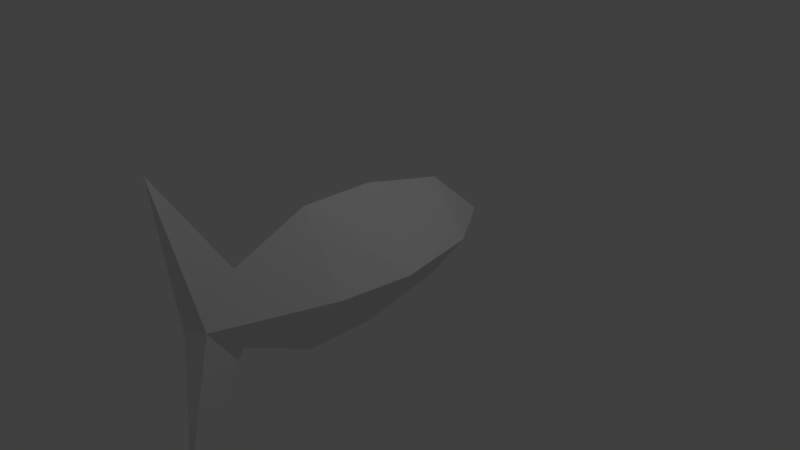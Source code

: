 # Source: fish.blend  (saved by Blender 2.78.0; exported with 4.5.12 LTS)
import bpy
from mathutils import Matrix  # noqa: F401  (used for matrix-valued properties, if any)

bpy.ops.wm.read_factory_settings(use_empty=True)
scene = bpy.context.scene
scene.name = 'Scene'

# ---- collections
col_collection_1 = bpy.data.collections.new('Collection 1'); scene.collection.children.link(col_collection_1)

# ---- materials (node trees are filled in below, after node groups)
mat_material = bpy.data.materials.new('Material')
mat_material.alpha_threshold = 0.0
mat_material.use_transparent_shadow = False
mat_material.roughness = 0.5
mat_material.line_color = (0.0, 0.0, 0.0, 1.0)

# ---- material node trees

# ---- world
world_world = bpy.data.worlds.new('World'); scene.world = world_world
world_world.color = (0.05088, 0.05088, 0.05088)
world_world.use_sun_shadow = False
world_world.sun_shadow_jitter_overblur = 0.0
world_world.cycles.sampling_method = 'MANUAL'

# ---- cameras
cam_camera = bpy.data.cameras.new('Camera')
cam_camera.clip_end = 100.0
cam_camera.lens = 35.0
cam_camera.sensor_width = 32.0
cam_camera.sensor_height = 18.0
cam_camera.ortho_scale = 7.314
cam_camera.dof.focus_distance = 0.0
cam_camera.dof.aperture_fstop = 128.0

# ---- lights
light_lamp = bpy.data.lights.new('Lamp', 'POINT')
light_lamp.transmission_factor = 0.0
light_lamp.cutoff_distance = 30.0
light_lamp.energy = 100.0
light_lamp.shadow_buffer_clip_start = 1.001
light_lamp.shadow_soft_size = 0.1
light_lamp.shadow_maximum_resolution = 0.006
light_lamp.use_absolute_resolution = True

# ---- meshes
me_cube = bpy.data.meshes.new('Cube')
me_cube.from_pydata([(0.5493, 1.179, 0.0), (0.6541, -1.0, 0.0), (-0.6541, -1.0, 0.0), (-0.5493, 1.179, 0.0), (0.7675, -0.008191, 0.0), (-0.7675, -0.008191, 0.0), (-5.96e-07, -1.979, -0.5208), (0.1655, -2.524, -1.192e-07), (-0.179, -2.524, -1.192e-07), (1.947e-07, 1.179, -0.7321), (0.0, -1.0, -1.0), (2.821e-07, 1.179, 0.7321), (-5.364e-07, -1.0, 1.0), (-1.192e-07, -0.008191, 1.0), (5.96e-08, -0.008191, -1.0), (-8.345e-07, -2.005, 0.5491), (-7.153e-07, -2.705, -1.788e-07), (2.384e-07, 2.013, 0.0), (-7.749e-07, -2.92, 1.95), (-6.557e-07, -2.861, -2.008)], [], [(14, 10, 2, 5), (13, 5, 2, 12), (12, 2, 8, 15), (17, 9, 3), (11, 3, 5, 13), (9, 14, 5, 3), (8, 18, 15), (2, 6, 8), (10, 1, 6), (2, 10, 6), (7, 15, 18), (0, 4, 14, 9), (0, 11, 13, 4), (0, 9, 17), (1, 12, 15, 7), (4, 13, 12, 1), (4, 1, 10, 14), (0, 17, 11), (8, 6, 19), (1, 7, 6), (8, 19, 16), (11, 17, 3), (18, 16, 7), (16, 18, 8), (16, 19, 7), (7, 19, 6)])
me_cube.materials.append(mat_material)
me_cube.use_remesh_preserve_volume = False
me_cube.use_remesh_preserve_attributes = False
me_cube.use_mirror_vertex_groups = False
me_cube.update()

# ---- objects
ob_cube = bpy.data.objects.new('Cube', me_cube)
ob_lamp = bpy.data.objects.new('Lamp', light_lamp)
ob_camera = bpy.data.objects.new('Camera', cam_camera)

# ---- transforms, parenting, visibility, modifiers, constraints
ob_cube.location = (0.0, 0.0, 0.0)
ob_cube.lock_rotations_4d = False
ob_cube.empty_display_type = 'ARROWS'
ob_cube.lineart.crease_threshold = 0.0
ob_lamp.location = (4.076, 1.005, 5.904)
ob_lamp.rotation_euler = (0.6503, 0.05522, 1.866)
ob_lamp.lock_rotations_4d = False
ob_lamp.empty_display_type = 'ARROWS'
ob_lamp.color = (0.0, 0.0, 0.0, 0.0)
ob_lamp.lineart.crease_threshold = 0.0
ob_camera.location = (7.481, -6.508, 5.344)
ob_camera.rotation_euler = (1.109, 0.0, 0.8149)
ob_camera.lock_rotations_4d = False
ob_camera.empty_display_type = 'ARROWS'
ob_camera.color = (0.0, 0.0, 0.0, 0.0)
ob_camera.display_type = 'WIRE'
ob_camera.lineart.crease_threshold = 0.0

# ---- collection membership
col_collection_1.objects.link(ob_cube)
col_collection_1.objects.link(ob_lamp)
col_collection_1.objects.link(ob_camera)

# ---- scene / render settings (as saved in the file)
scene.camera = ob_camera
scene.frame_start = 1; scene.frame_end = 250; scene.frame_set(1)
scene.render.engine = 'BLENDER_EEVEE_NEXT'
scene.render.resolution_percentage = 50
scene.render.dither_intensity = 0.0
scene.cycles.use_denoising = False
scene.cycles.samples = 128
scene.cycles.sampling_pattern = 'TABULATED_SOBOL'
scene.cycles.light_sampling_threshold = 0.0
scene.cycles.use_adaptive_sampling = False
scene.cycles.use_light_tree = False
scene.cycles.blur_glossy = 0.0
scene.cycles.sample_clamp_indirect = 0.0
scene.view_settings.view_transform = 'Standard'
bpy.context.view_layer.update()
